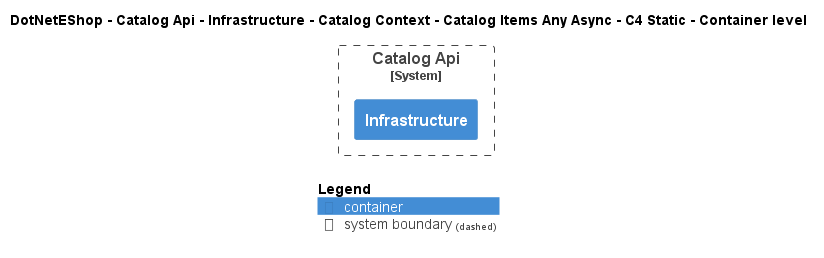

The diagram above was rendered by PlantUML. Its source (embedded in the PNG):
@startuml
!include ..\..\..\..\..\..\..\..\..\.c4s\C4_Container.puml

AddElementTag("c4interflow:lifecycle:new", $bgColor=green, $fontColor=#ffffff, $borderColor=green, $shadowing="False")
AddElementTag("c4interflow:lifecycle:changed", $bgColor=orange, $fontColor=#ffffff, $borderColor=orange, $shadowing="False")
AddElementTag("c4interflow:lifecycle:removed", $bgColor=red, $fontColor=#ffffff, $borderColor=red, $shadowing="False")

AddRelTag("c4interflow:lifecycle:new", $textColor=green, $lineColor=green)
AddRelTag("c4interflow:lifecycle:changed", $textColor=orange, $lineColor=orange)
AddRelTag("c4interflow:lifecycle:removed", $textColor=red, $lineColor=red)

SHOW_PERSON_PORTRAIT()
LAYOUT_TOP_DOWN()

skinparam linetype polyline

title DotNetEShop - Catalog Api - Infrastructure - Catalog Context - Catalog Items Any Async - C4 Static - Container level


System_Boundary(DotNetEShop.SoftwareSystems.CatalogApi, "Catalog Api") {
    Container(DotNetEShop.SoftwareSystems.CatalogApi.Containers.Infrastructure, "Infrastructure", "", "")
}



SHOW_LEGEND()
@enduml